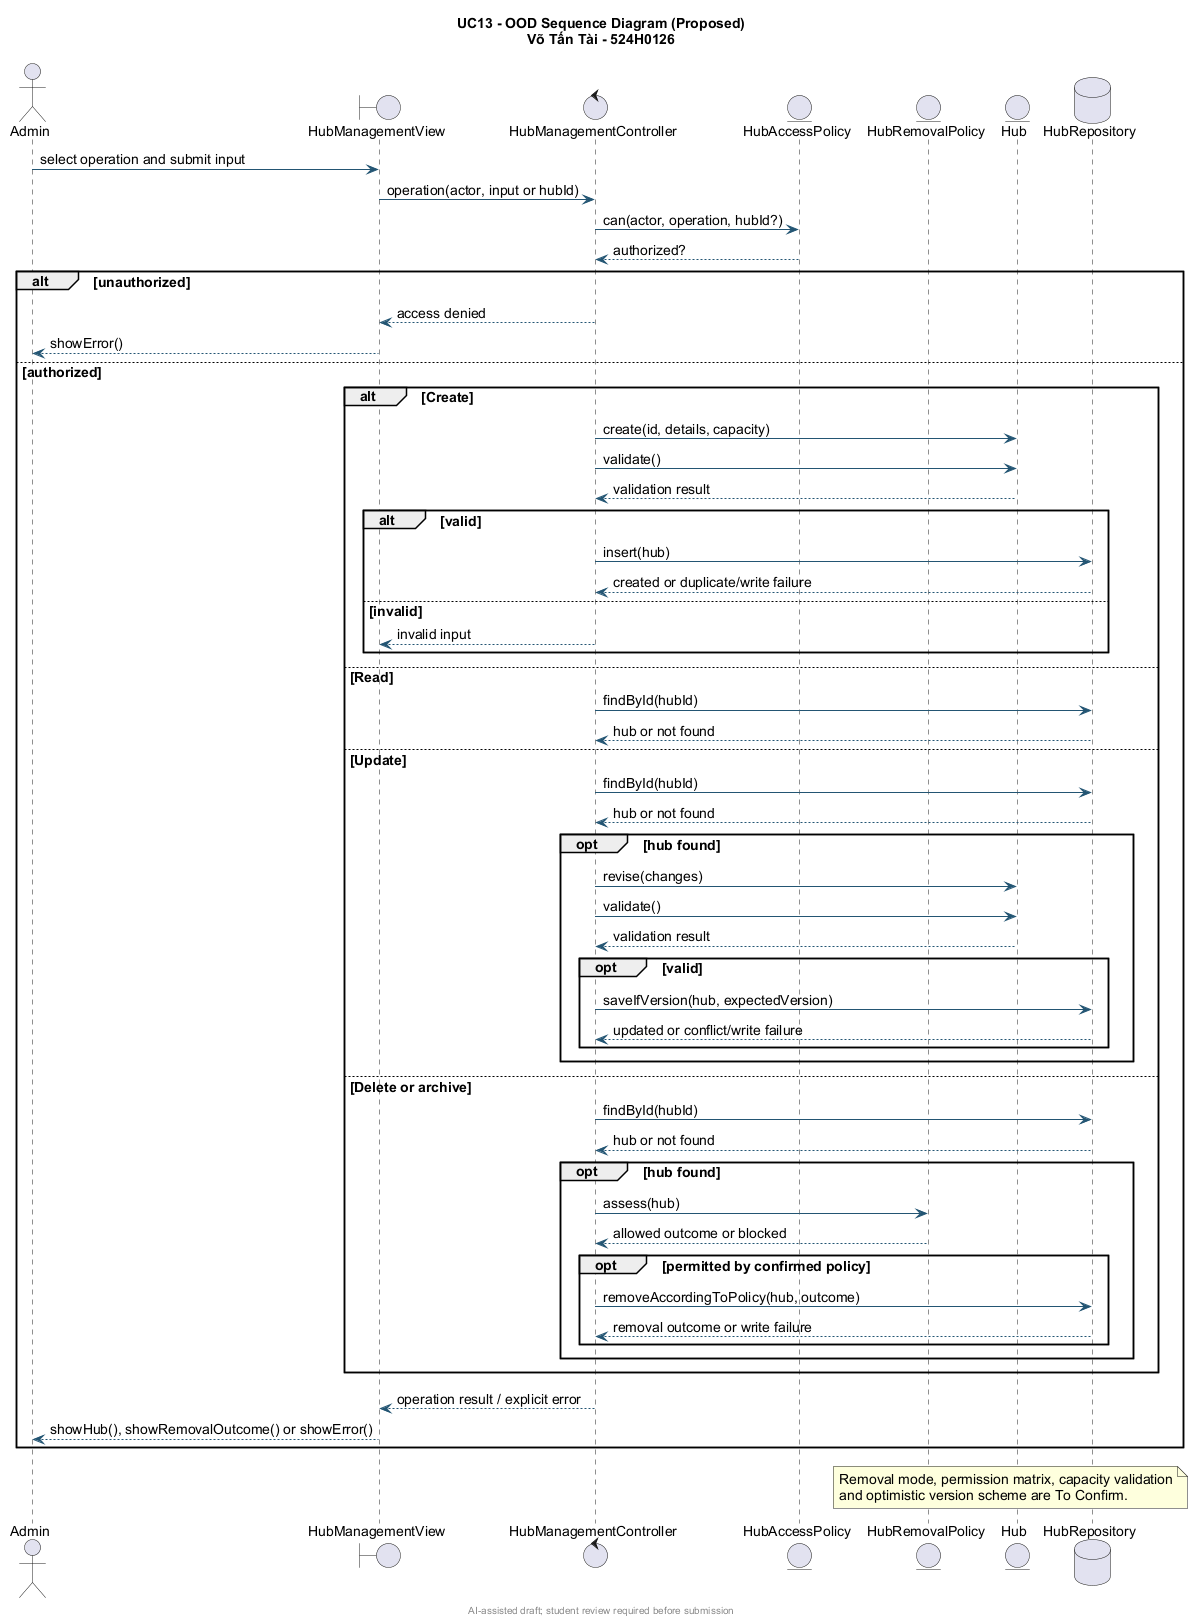

The diagram above was rendered by PlantUML. Its source (embedded in the PNG):
@startuml
skinparam backgroundColor #FFFFFF
skinparam defaultFontName Arial
skinparam defaultFontSize 14
skinparam shadowing false
skinparam ArrowColor #235573
title UC13 - OOD Sequence Diagram (Proposed)\nVõ Tấn Tài - 524H0126

actor Admin
boundary HubManagementView as View
control HubManagementController as Controller
entity HubAccessPolicy as Access
entity HubRemovalPolicy as Removal
entity Hub as Hub
database HubRepository as Repository

Admin -> View : select operation and submit input
View -> Controller : operation(actor, input or hubId)
Controller -> Access : can(actor, operation, hubId?)
Access --> Controller : authorized?
alt unauthorized
  Controller --> View : access denied
  View --> Admin : showError()
else authorized
  alt Create
    Controller -> Hub : create(id, details, capacity)
    Controller -> Hub : validate()
    Hub --> Controller : validation result
    alt valid
      Controller -> Repository : insert(hub)
      Repository --> Controller : created or duplicate/write failure
    else invalid
      Controller --> View : invalid input
    end
  else Read
    Controller -> Repository : findById(hubId)
    Repository --> Controller : hub or not found
  else Update
    Controller -> Repository : findById(hubId)
    Repository --> Controller : hub or not found
    opt hub found
      Controller -> Hub : revise(changes)
      Controller -> Hub : validate()
      Hub --> Controller : validation result
      opt valid
        Controller -> Repository : saveIfVersion(hub, expectedVersion)
        Repository --> Controller : updated or conflict/write failure
      end
    end
  else Delete or archive
    Controller -> Repository : findById(hubId)
    Repository --> Controller : hub or not found
    opt hub found
      Controller -> Removal : assess(hub)
      Removal --> Controller : allowed outcome or blocked
      opt permitted by confirmed policy
        Controller -> Repository : removeAccordingToPolicy(hub, outcome)
        Repository --> Controller : removal outcome or write failure
      end
    end
  end
  Controller --> View : operation result / explicit error
  View --> Admin : showHub(), showRemovalOutcome() or showError()
end

note over Removal, Repository
  Removal mode, permission matrix, capacity validation
  and optimistic version scheme are To Confirm.
end note
footer AI-assisted draft; student review required before submission
@enduml